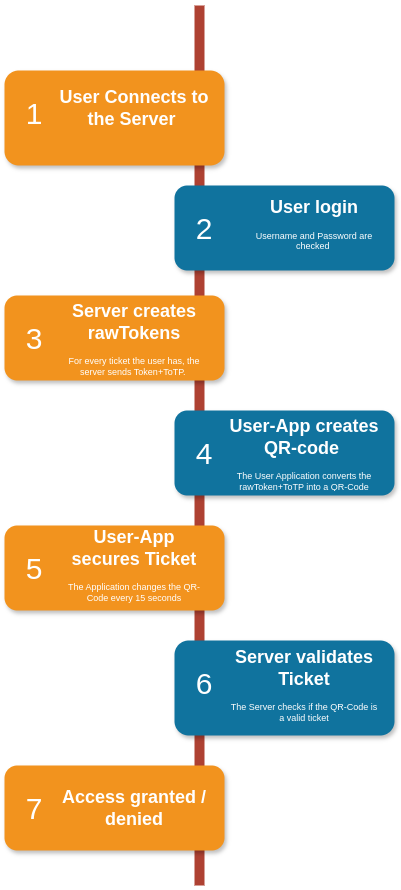

The diagram above was exported from draw.io. Its source (the exported page's mxGraphModel, read from the mxfile embedded in the PNG):
<mxGraphModel dx="815" dy="437" grid="1" gridSize="10" guides="1" tooltips="1" connect="1" arrows="1" fold="1" page="1" pageScale="1" pageWidth="850" pageHeight="1100" background="none" math="0" shadow="0">
  <root>
    <mxCell id="0" />
    <mxCell id="1" parent="0" />
    <mxCell id="2a0f93b5c73ef8e7-1" value="" style="line;strokeWidth=10;direction=south;html=1;fillColor=none;fontSize=13;fontColor=#000000;align=center;strokeColor=#AE4132;" parent="1" vertex="1">
      <mxGeometry x="360" y="70" width="10" height="880" as="geometry" />
    </mxCell>
    <mxCell id="2a0f93b5c73ef8e7-2" value="" style="rounded=1;whiteSpace=wrap;html=1;strokeColor=none;strokeWidth=1;fillColor=#F2931E;fontSize=13;fontColor=#FFFFFF;align=center;gradientColor=none;gradientDirection=east;verticalAlign=top;shadow=1;" parent="1" vertex="1">
      <mxGeometry x="170" y="135" width="220" height="95" as="geometry" />
    </mxCell>
    <mxCell id="2a0f93b5c73ef8e7-3" value="1" style="text;html=1;strokeColor=none;fillColor=none;align=center;verticalAlign=middle;whiteSpace=wrap;fontSize=30;fontColor=#FFFFFF;" parent="1" vertex="1">
      <mxGeometry x="180" y="168" width="40" height="20" as="geometry" />
    </mxCell>
    <mxCell id="2a0f93b5c73ef8e7-4" value="" style="rounded=1;whiteSpace=wrap;html=1;strokeColor=none;strokeWidth=1;fillColor=#10739E;fontSize=13;fontColor=#FFFFFF;align=center;gradientColor=none;gradientDirection=east;verticalAlign=top;shadow=1;" parent="1" vertex="1">
      <mxGeometry x="340" y="250" width="220" height="85" as="geometry" />
    </mxCell>
    <mxCell id="2a0f93b5c73ef8e7-5" value="2" style="text;html=1;strokeColor=none;fillColor=none;align=center;verticalAlign=middle;whiteSpace=wrap;fontSize=30;fontColor=#FFFFFF;" parent="1" vertex="1">
      <mxGeometry x="350" y="283" width="40" height="20" as="geometry" />
    </mxCell>
    <mxCell id="2a0f93b5c73ef8e7-6" value="" style="rounded=1;whiteSpace=wrap;html=1;strokeColor=none;strokeWidth=1;fillColor=#F2931E;fontSize=13;fontColor=#FFFFFF;align=center;gradientColor=none;gradientDirection=east;verticalAlign=top;shadow=1;" parent="1" vertex="1">
      <mxGeometry x="170" y="360" width="220" height="85" as="geometry" />
    </mxCell>
    <mxCell id="2a0f93b5c73ef8e7-7" value="3" style="text;html=1;strokeColor=none;fillColor=none;align=center;verticalAlign=middle;whiteSpace=wrap;fontSize=30;fontColor=#FFFFFF;" parent="1" vertex="1">
      <mxGeometry x="180" y="393" width="40" height="20" as="geometry" />
    </mxCell>
    <mxCell id="2a0f93b5c73ef8e7-8" value="" style="rounded=1;whiteSpace=wrap;html=1;strokeColor=none;strokeWidth=1;fillColor=#10739E;fontSize=13;fontColor=#FFFFFF;align=center;gradientColor=none;gradientDirection=east;verticalAlign=top;shadow=1;" parent="1" vertex="1">
      <mxGeometry x="340" y="475" width="220" height="85" as="geometry" />
    </mxCell>
    <mxCell id="2a0f93b5c73ef8e7-9" value="4" style="text;html=1;strokeColor=none;fillColor=none;align=center;verticalAlign=middle;whiteSpace=wrap;fontSize=30;fontColor=#FFFFFF;" parent="1" vertex="1">
      <mxGeometry x="350" y="508" width="40" height="20" as="geometry" />
    </mxCell>
    <mxCell id="2a0f93b5c73ef8e7-10" value="" style="rounded=1;whiteSpace=wrap;html=1;strokeColor=none;strokeWidth=1;fillColor=#F2931E;fontSize=13;fontColor=#FFFFFF;align=center;gradientColor=none;gradientDirection=east;verticalAlign=top;shadow=1;" parent="1" vertex="1">
      <mxGeometry x="170" y="590" width="220" height="85" as="geometry" />
    </mxCell>
    <mxCell id="2a0f93b5c73ef8e7-11" value="5" style="text;html=1;strokeColor=none;fillColor=none;align=center;verticalAlign=middle;whiteSpace=wrap;fontSize=30;fontColor=#FFFFFF;" parent="1" vertex="1">
      <mxGeometry x="180" y="623" width="40" height="20" as="geometry" />
    </mxCell>
    <mxCell id="2a0f93b5c73ef8e7-12" value="" style="rounded=1;whiteSpace=wrap;html=1;strokeColor=none;strokeWidth=1;fillColor=#10739E;fontSize=13;fontColor=#FFFFFF;align=center;gradientColor=none;gradientDirection=east;verticalAlign=top;shadow=1;" parent="1" vertex="1">
      <mxGeometry x="340" y="705" width="220" height="95" as="geometry" />
    </mxCell>
    <mxCell id="2a0f93b5c73ef8e7-13" value="6" style="text;html=1;strokeColor=none;fillColor=none;align=center;verticalAlign=middle;whiteSpace=wrap;fontSize=30;fontColor=#FFFFFF;" parent="1" vertex="1">
      <mxGeometry x="350" y="738" width="40" height="20" as="geometry" />
    </mxCell>
    <mxCell id="2a0f93b5c73ef8e7-14" value="" style="rounded=1;whiteSpace=wrap;html=1;strokeColor=none;strokeWidth=1;fillColor=#F2931E;fontSize=13;fontColor=#FFFFFF;align=center;gradientColor=none;gradientDirection=east;verticalAlign=top;shadow=1;" parent="1" vertex="1">
      <mxGeometry x="170" y="830" width="220" height="85" as="geometry" />
    </mxCell>
    <mxCell id="2a0f93b5c73ef8e7-15" value="7" style="text;html=1;strokeColor=none;fillColor=none;align=center;verticalAlign=middle;whiteSpace=wrap;fontSize=30;fontColor=#FFFFFF;" parent="1" vertex="1">
      <mxGeometry x="180" y="863" width="40" height="20" as="geometry" />
    </mxCell>
    <mxCell id="2a0f93b5c73ef8e7-18" value="&lt;h1&gt;&lt;span style=&quot;background-color: transparent; color: light-dark(rgb(255, 255, 255), rgb(18, 18, 18));&quot;&gt;User Connects to the Server&amp;nbsp;&lt;/span&gt;&lt;/h1&gt;&lt;p&gt;&lt;br&gt;&lt;/p&gt;" style="text;html=1;spacing=5;spacingTop=-20;whiteSpace=wrap;overflow=hidden;strokeColor=none;strokeWidth=4;fillColor=none;gradientColor=#007FFF;fontSize=9;fontColor=#FFFFFF;align=center;" parent="1" vertex="1">
      <mxGeometry x="220" y="150" width="160" height="91" as="geometry" />
    </mxCell>
    <mxCell id="2a0f93b5c73ef8e7-20" value="&lt;h1&gt;&lt;span style=&quot;background-color: transparent; color: light-dark(rgb(255, 255, 255), rgb(18, 18, 18));&quot;&gt;Server creates rawTokens&lt;/span&gt;&lt;/h1&gt;&lt;p&gt;For every ticket the user has, the server sends Token+ToTP.&amp;nbsp;&lt;/p&gt;" style="text;html=1;spacing=5;spacingTop=-20;whiteSpace=wrap;overflow=hidden;strokeColor=none;strokeWidth=4;fillColor=none;gradientColor=#007FFF;fontSize=9;fontColor=#FFFFFF;align=center;" parent="1" vertex="1">
      <mxGeometry x="220" y="364" width="160" height="77" as="geometry" />
    </mxCell>
    <mxCell id="2a0f93b5c73ef8e7-21" value="&lt;h1&gt;&lt;span style=&quot;background-color: transparent; color: light-dark(rgb(255, 255, 255), rgb(18, 18, 18));&quot;&gt;User-App creates QR-code&amp;nbsp;&lt;/span&gt;&lt;/h1&gt;&lt;p&gt;The User Application converts the rawToken+ToTP into a QR-Code&lt;/p&gt;" style="text;html=1;spacing=5;spacingTop=-20;whiteSpace=wrap;overflow=hidden;strokeColor=none;strokeWidth=4;fillColor=none;gradientColor=#007FFF;fontSize=9;fontColor=#FFFFFF;align=center;" parent="1" vertex="1">
      <mxGeometry x="390" y="479" width="160" height="77" as="geometry" />
    </mxCell>
    <mxCell id="2a0f93b5c73ef8e7-22" value="&lt;h1&gt;&lt;span style=&quot;background-color: transparent; color: light-dark(rgb(255, 255, 255), rgb(18, 18, 18));&quot;&gt;Server validates Ticket&lt;/span&gt;&lt;/h1&gt;&lt;p&gt;The Server checks if the QR-Code is a valid ticket&lt;/p&gt;" style="text;html=1;spacing=5;spacingTop=-20;whiteSpace=wrap;overflow=hidden;strokeColor=none;strokeWidth=4;fillColor=none;gradientColor=#007FFF;fontSize=9;fontColor=#FFFFFF;align=center;" parent="1" vertex="1">
      <mxGeometry x="390" y="709.5" width="160" height="77" as="geometry" />
    </mxCell>
    <mxCell id="2a0f93b5c73ef8e7-23" value="&lt;h1&gt;User-App secures Ticket&lt;/h1&gt;&lt;p&gt;The Application changes the QR-Code every 15 seconds&lt;/p&gt;" style="text;html=1;spacing=5;spacingTop=-20;whiteSpace=wrap;overflow=hidden;strokeColor=none;strokeWidth=4;fillColor=none;gradientColor=#007FFF;fontSize=9;fontColor=#FFFFFF;align=center;" parent="1" vertex="1">
      <mxGeometry x="220" y="590" width="160" height="91" as="geometry" />
    </mxCell>
    <mxCell id="2a0f93b5c73ef8e7-24" value="&lt;h1&gt;Access granted / denied&lt;/h1&gt;&lt;p&gt;&lt;br&gt;&lt;/p&gt;" style="text;html=1;spacing=5;spacingTop=-20;whiteSpace=wrap;overflow=hidden;strokeColor=none;strokeWidth=4;fillColor=none;gradientColor=#007FFF;fontSize=9;fontColor=#FFFFFF;align=center;" parent="1" vertex="1">
      <mxGeometry x="220" y="850" width="160" height="77" as="geometry" />
    </mxCell>
    <mxCell id="2UyEEubd77H-VodIObE1-1" value="&lt;h1&gt;User login&lt;/h1&gt;&lt;p&gt;&lt;span style=&quot;background-color: transparent; color: light-dark(rgb(255, 255, 255), rgb(18, 18, 18)); font-size: 9px; font-weight: normal;&quot;&gt;Username and Password are checked&lt;/span&gt;&lt;span style=&quot;background-color: transparent; color: light-dark(rgb(255, 255, 255), rgb(18, 18, 18));&quot;&gt;&amp;nbsp;&lt;/span&gt;&lt;/p&gt;" style="text;html=1;spacing=5;spacingTop=-20;whiteSpace=wrap;overflow=hidden;strokeColor=none;strokeWidth=4;fillColor=none;gradientColor=#007FFF;fontSize=9;fontColor=#FFFFFF;align=center;" vertex="1" parent="1">
      <mxGeometry x="400" y="260" width="160" height="91" as="geometry" />
    </mxCell>
  </root>
</mxGraphModel>